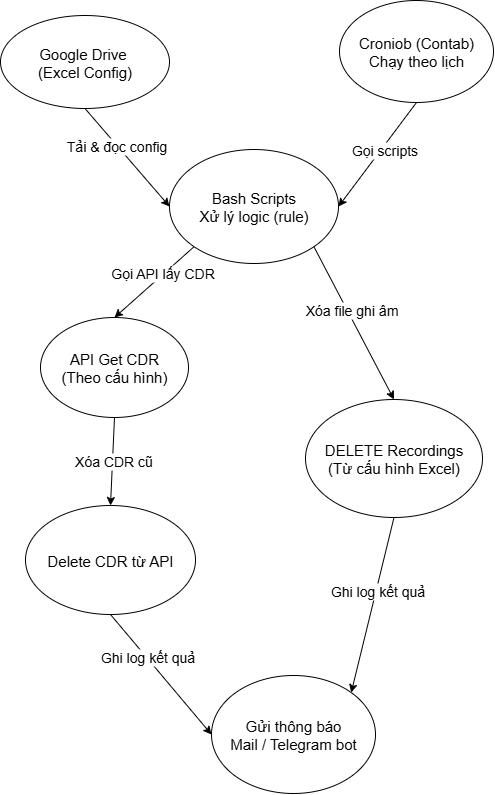

The diagram above was exported from draw.io. Its source (the exported page's mxGraphModel, read from the mxfile embedded in the PNG):
<mxGraphModel dx="1288" dy="750" grid="0" gridSize="10" guides="1" tooltips="1" connect="1" arrows="1" fold="1" page="1" pageScale="1" pageWidth="583" pageHeight="827" math="0" shadow="0">
  <root>
    <mxCell id="0" />
    <mxCell id="1" parent="0" />
    <mxCell id="-bguflYlf8IMvdjpFCnx-1" value="&lt;font style=&quot;font-size: 15px;&quot;&gt;Bash Scripts&lt;/font&gt;&lt;div&gt;&lt;font style=&quot;font-size: 15px;&quot;&gt;Xử lý logic (rule)&lt;/font&gt;&lt;/div&gt;" style="ellipse;whiteSpace=wrap;html=1;" vertex="1" parent="1">
      <mxGeometry x="208" y="163" width="169" height="114" as="geometry" />
    </mxCell>
    <mxCell id="-bguflYlf8IMvdjpFCnx-2" value="&lt;font style=&quot;font-size: 15px;&quot;&gt;DELETE Recordings&lt;/font&gt;&lt;div&gt;&lt;font style=&quot;font-size: 15px;&quot;&gt;(Từ cấu hình Excel)&lt;/font&gt;&lt;/div&gt;" style="ellipse;whiteSpace=wrap;html=1;" vertex="1" parent="1">
      <mxGeometry x="344" y="413" width="177" height="118" as="geometry" />
    </mxCell>
    <mxCell id="-bguflYlf8IMvdjpFCnx-3" value="&lt;font style=&quot;font-size: 15px;&quot;&gt;Delete CDR từ API&lt;/font&gt;" style="ellipse;whiteSpace=wrap;html=1;" vertex="1" parent="1">
      <mxGeometry x="64" y="519" width="170" height="109" as="geometry" />
    </mxCell>
    <mxCell id="-bguflYlf8IMvdjpFCnx-4" value="&lt;font style=&quot;font-size: 15px;&quot;&gt;Gửi thông báo&lt;/font&gt;&lt;div&gt;&lt;font style=&quot;font-size: 15px;&quot;&gt;Mail / Telegram bot&lt;/font&gt;&lt;/div&gt;" style="ellipse;whiteSpace=wrap;html=1;" vertex="1" parent="1">
      <mxGeometry x="250" y="689" width="164" height="118" as="geometry" />
    </mxCell>
    <mxCell id="-bguflYlf8IMvdjpFCnx-5" value="&lt;font style=&quot;font-size: 15px;&quot;&gt;API Get CDR&lt;/font&gt;&lt;div&gt;&lt;font style=&quot;font-size: 15px;&quot;&gt;(Theo cấu hình)&lt;/font&gt;&lt;/div&gt;" style="ellipse;whiteSpace=wrap;html=1;" vertex="1" parent="1">
      <mxGeometry x="79" y="331" width="148" height="100" as="geometry" />
    </mxCell>
    <mxCell id="-bguflYlf8IMvdjpFCnx-6" value="&lt;font style=&quot;font-size: 15px;&quot;&gt;Croniob (Contab)&lt;/font&gt;&lt;div&gt;&lt;font style=&quot;font-size: 15px;&quot;&gt;Chạy theo lịch&lt;/font&gt;&lt;/div&gt;" style="ellipse;whiteSpace=wrap;html=1;" vertex="1" parent="1">
      <mxGeometry x="378" y="14" width="154" height="102" as="geometry" />
    </mxCell>
    <mxCell id="-bguflYlf8IMvdjpFCnx-7" value="&lt;font style=&quot;font-size: 15px;&quot;&gt;Google Drive&amp;nbsp;&lt;/font&gt;&lt;div&gt;&lt;font style=&quot;font-size: 15px;&quot;&gt;(Excel Config)&lt;/font&gt;&lt;/div&gt;" style="ellipse;whiteSpace=wrap;html=1;" vertex="1" parent="1">
      <mxGeometry x="39" y="29" width="169" height="93" as="geometry" />
    </mxCell>
    <mxCell id="-bguflYlf8IMvdjpFCnx-10" value="" style="endArrow=classic;html=1;rounded=0;exitX=0.5;exitY=1;exitDx=0;exitDy=0;entryX=0;entryY=0.5;entryDx=0;entryDy=0;" edge="1" parent="1" source="-bguflYlf8IMvdjpFCnx-7" target="-bguflYlf8IMvdjpFCnx-1">
      <mxGeometry width="50" height="50" relative="1" as="geometry">
        <mxPoint x="315" y="318" as="sourcePoint" />
        <mxPoint x="365" y="268" as="targetPoint" />
      </mxGeometry>
    </mxCell>
    <mxCell id="-bguflYlf8IMvdjpFCnx-11" value="Tải &amp;amp; đọc config" style="edgeLabel;html=1;align=center;verticalAlign=middle;resizable=0;points=[];fontSize=14;" vertex="1" connectable="0" parent="-bguflYlf8IMvdjpFCnx-10">
      <mxGeometry x="-0.237" y="-1" relative="1" as="geometry">
        <mxPoint as="offset" />
      </mxGeometry>
    </mxCell>
    <mxCell id="-bguflYlf8IMvdjpFCnx-12" value="" style="endArrow=classic;html=1;rounded=0;exitX=0.5;exitY=1;exitDx=0;exitDy=0;entryX=1;entryY=0.5;entryDx=0;entryDy=0;" edge="1" parent="1" source="-bguflYlf8IMvdjpFCnx-6" target="-bguflYlf8IMvdjpFCnx-1">
      <mxGeometry width="50" height="50" relative="1" as="geometry">
        <mxPoint x="315" y="318" as="sourcePoint" />
        <mxPoint x="365" y="268" as="targetPoint" />
      </mxGeometry>
    </mxCell>
    <mxCell id="-bguflYlf8IMvdjpFCnx-13" value="Gọi scripts" style="edgeLabel;html=1;align=center;verticalAlign=middle;resizable=0;points=[];fontSize=14;" vertex="1" connectable="0" parent="-bguflYlf8IMvdjpFCnx-12">
      <mxGeometry x="0.0167" y="1" relative="1" as="geometry">
        <mxPoint x="6" y="-6" as="offset" />
      </mxGeometry>
    </mxCell>
    <mxCell id="-bguflYlf8IMvdjpFCnx-14" value="" style="endArrow=classic;html=1;rounded=0;exitX=0;exitY=1;exitDx=0;exitDy=0;entryX=0.5;entryY=0;entryDx=0;entryDy=0;" edge="1" parent="1" source="-bguflYlf8IMvdjpFCnx-1" target="-bguflYlf8IMvdjpFCnx-5">
      <mxGeometry width="50" height="50" relative="1" as="geometry">
        <mxPoint x="402" y="384" as="sourcePoint" />
        <mxPoint x="452" y="334" as="targetPoint" />
      </mxGeometry>
    </mxCell>
    <mxCell id="-bguflYlf8IMvdjpFCnx-15" value="Gọi API lấy CDR" style="edgeLabel;html=1;align=center;verticalAlign=middle;resizable=0;points=[];fontSize=14;" vertex="1" connectable="0" parent="-bguflYlf8IMvdjpFCnx-14">
      <mxGeometry x="-0.2355" y="-2" relative="1" as="geometry">
        <mxPoint as="offset" />
      </mxGeometry>
    </mxCell>
    <mxCell id="-bguflYlf8IMvdjpFCnx-16" value="" style="endArrow=classic;html=1;rounded=0;exitX=1;exitY=1;exitDx=0;exitDy=0;entryX=0.5;entryY=0;entryDx=0;entryDy=0;" edge="1" parent="1" source="-bguflYlf8IMvdjpFCnx-1" target="-bguflYlf8IMvdjpFCnx-2">
      <mxGeometry width="50" height="50" relative="1" as="geometry">
        <mxPoint x="402" y="384" as="sourcePoint" />
        <mxPoint x="452" y="334" as="targetPoint" />
      </mxGeometry>
    </mxCell>
    <mxCell id="-bguflYlf8IMvdjpFCnx-17" value="Xóa file ghi âm" style="edgeLabel;html=1;align=center;verticalAlign=middle;resizable=0;points=[];fontSize=14;" vertex="1" connectable="0" parent="-bguflYlf8IMvdjpFCnx-16">
      <mxGeometry x="-0.1503" y="3" relative="1" as="geometry">
        <mxPoint as="offset" />
      </mxGeometry>
    </mxCell>
    <mxCell id="-bguflYlf8IMvdjpFCnx-18" value="" style="endArrow=classic;html=1;rounded=0;exitX=0.5;exitY=1;exitDx=0;exitDy=0;entryX=0.5;entryY=0;entryDx=0;entryDy=0;" edge="1" parent="1" source="-bguflYlf8IMvdjpFCnx-5" target="-bguflYlf8IMvdjpFCnx-3">
      <mxGeometry width="50" height="50" relative="1" as="geometry">
        <mxPoint x="402" y="384" as="sourcePoint" />
        <mxPoint x="452" y="334" as="targetPoint" />
      </mxGeometry>
    </mxCell>
    <mxCell id="-bguflYlf8IMvdjpFCnx-19" value="Xóa CDR cũ" style="edgeLabel;html=1;align=center;verticalAlign=middle;resizable=0;points=[];fontSize=14;" vertex="1" connectable="0" parent="-bguflYlf8IMvdjpFCnx-18">
      <mxGeometry x="-0.0261" relative="1" as="geometry">
        <mxPoint as="offset" />
      </mxGeometry>
    </mxCell>
    <mxCell id="-bguflYlf8IMvdjpFCnx-20" value="" style="endArrow=classic;html=1;rounded=0;exitX=0.5;exitY=1;exitDx=0;exitDy=0;entryX=0;entryY=0.5;entryDx=0;entryDy=0;" edge="1" parent="1" source="-bguflYlf8IMvdjpFCnx-3" target="-bguflYlf8IMvdjpFCnx-4">
      <mxGeometry width="50" height="50" relative="1" as="geometry">
        <mxPoint x="378" y="538" as="sourcePoint" />
        <mxPoint x="428" y="488" as="targetPoint" />
      </mxGeometry>
    </mxCell>
    <mxCell id="-bguflYlf8IMvdjpFCnx-23" value="Ghi log kết quả" style="edgeLabel;html=1;align=center;verticalAlign=middle;resizable=0;points=[];fontSize=14;" vertex="1" connectable="0" parent="-bguflYlf8IMvdjpFCnx-20">
      <mxGeometry x="-0.288" relative="1" as="geometry">
        <mxPoint x="1" as="offset" />
      </mxGeometry>
    </mxCell>
    <mxCell id="-bguflYlf8IMvdjpFCnx-21" value="" style="endArrow=classic;html=1;rounded=0;entryX=1;entryY=0;entryDx=0;entryDy=0;exitX=0.5;exitY=1;exitDx=0;exitDy=0;" edge="1" parent="1" source="-bguflYlf8IMvdjpFCnx-2" target="-bguflYlf8IMvdjpFCnx-4">
      <mxGeometry width="50" height="50" relative="1" as="geometry">
        <mxPoint x="378" y="538" as="sourcePoint" />
        <mxPoint x="428" y="488" as="targetPoint" />
      </mxGeometry>
    </mxCell>
    <mxCell id="-bguflYlf8IMvdjpFCnx-22" value="Ghi log kết quả" style="edgeLabel;html=1;align=center;verticalAlign=middle;resizable=0;points=[];fontSize=14;" vertex="1" connectable="0" parent="-bguflYlf8IMvdjpFCnx-21">
      <mxGeometry x="-0.165" y="1" relative="1" as="geometry">
        <mxPoint as="offset" />
      </mxGeometry>
    </mxCell>
  </root>
</mxGraphModel>